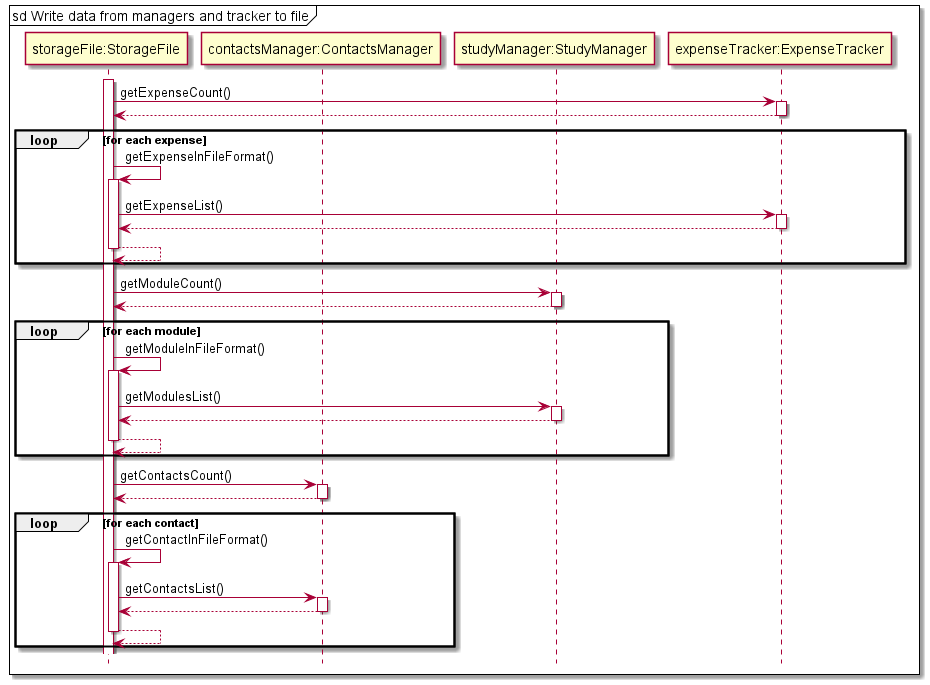

The diagram above was rendered by PlantUML. Its source (embedded in the PNG):
@startuml
'https://plantuml.com/sequence-diagram

mainframe sd Write data from managers and tracker to file

participant "storageFile:StorageFile"
participant "contactsManager:ContactsManager"
participant "studyManager:StudyManager"
participant "expenseTracker:ExpenseTracker"

hide footbox
activate "storageFile:StorageFile"

"storageFile:StorageFile" -> "expenseTracker:ExpenseTracker" ++: getExpenseCount()
"expenseTracker:ExpenseTracker" --> "storageFile:StorageFile" --

loop for each expense
    "storageFile:StorageFile" -> "storageFile:StorageFile" ++: getExpenseInFileFormat()
    "storageFile:StorageFile" -> "expenseTracker:ExpenseTracker" ++: getExpenseList()
    "expenseTracker:ExpenseTracker" --> "storageFile:StorageFile" --
    "storageFile:StorageFile" --> "storageFile:StorageFile" --
end

"storageFile:StorageFile" -> "studyManager:StudyManager" ++: getModuleCount()
"studyManager:StudyManager" --> "storageFile:StorageFile" --

loop for each module
    "storageFile:StorageFile" -> "storageFile:StorageFile" ++: getModuleInFileFormat()
    "storageFile:StorageFile" -> "studyManager:StudyManager" ++: getModulesList()
    "studyManager:StudyManager" --> "storageFile:StorageFile" --
    "storageFile:StorageFile" --> "storageFile:StorageFile" --
end

"storageFile:StorageFile" -> "contactsManager:ContactsManager" ++: getContactsCount()
"contactsManager:ContactsManager" --> "storageFile:StorageFile" --

loop for each contact
    "storageFile:StorageFile" -> "storageFile:StorageFile" ++: getContactInFileFormat()
    "storageFile:StorageFile" -> "contactsManager:ContactsManager" ++: getContactsList()
    "contactsManager:ContactsManager" --> "storageFile:StorageFile" --
    "storageFile:StorageFile" --> "storageFile:StorageFile" --
end

@enduml